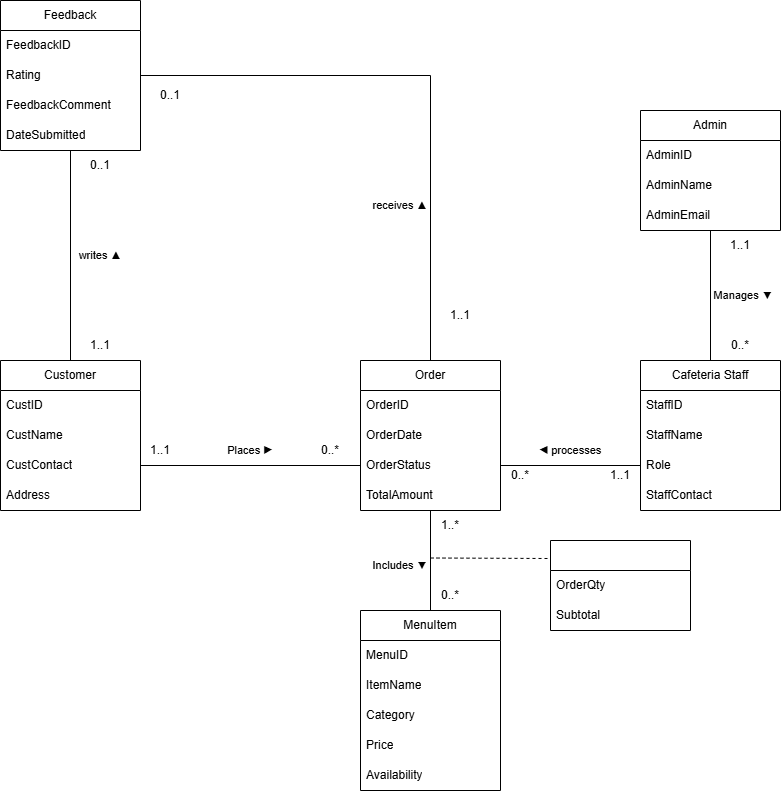

The diagram above was exported from draw.io. Its source (the exported page's mxGraphModel, read from the mxfile embedded in the PNG):
<mxGraphModel dx="2122" dy="1983" grid="1" gridSize="10" guides="1" tooltips="1" connect="1" arrows="1" fold="1" page="1" pageScale="1" pageWidth="850" pageHeight="1100" math="0" shadow="0">
  <root>
    <mxCell id="0" />
    <mxCell id="1" parent="0" />
    <mxCell id="2" parent="1" style="swimlane;fontStyle=0;childLayout=stackLayout;horizontal=1;startSize=30;horizontalStack=0;resizeParent=1;resizeParentMax=0;resizeLast=0;collapsible=1;marginBottom=0;whiteSpace=wrap;html=1;align=center;" value="Admin" vertex="1">
      <mxGeometry height="120" width="140" x="670" y="360" as="geometry">
        <mxRectangle height="30" width="60" x="340" y="900" as="alternateBounds" />
      </mxGeometry>
    </mxCell>
    <mxCell id="3" parent="2" style="text;strokeColor=none;fillColor=none;align=left;verticalAlign=middle;spacingLeft=4;spacingRight=4;overflow=hidden;points=[[0,0.5],[1,0.5]];portConstraint=eastwest;rotatable=0;whiteSpace=wrap;html=1;" value="AdminID" vertex="1">
      <mxGeometry height="30" width="140" y="30" as="geometry" />
    </mxCell>
    <mxCell id="4" parent="2" style="text;strokeColor=none;fillColor=none;align=left;verticalAlign=middle;spacingLeft=4;spacingRight=4;overflow=hidden;points=[[0,0.5],[1,0.5]];portConstraint=eastwest;rotatable=0;whiteSpace=wrap;html=1;" value="AdminName" vertex="1">
      <mxGeometry height="30" width="140" y="60" as="geometry" />
    </mxCell>
    <mxCell id="5" parent="2" style="text;strokeColor=none;fillColor=none;align=left;verticalAlign=middle;spacingLeft=4;spacingRight=4;overflow=hidden;points=[[0,0.5],[1,0.5]];portConstraint=eastwest;rotatable=0;whiteSpace=wrap;html=1;" value="AdminEmail" vertex="1">
      <mxGeometry height="30" width="140" y="90" as="geometry" />
    </mxCell>
    <mxCell id="6" parent="1" style="swimlane;fontStyle=0;childLayout=stackLayout;horizontal=1;startSize=30;horizontalStack=0;resizeParent=1;resizeParentMax=0;resizeLast=0;collapsible=1;marginBottom=0;whiteSpace=wrap;html=1;align=center;" value="Feedback" vertex="1">
      <mxGeometry height="150" width="140" x="30" y="250" as="geometry">
        <mxRectangle height="30" width="60" x="340" y="900" as="alternateBounds" />
      </mxGeometry>
    </mxCell>
    <mxCell id="7" parent="6" style="text;strokeColor=none;fillColor=none;align=left;verticalAlign=middle;spacingLeft=4;spacingRight=4;overflow=hidden;points=[[0,0.5],[1,0.5]];portConstraint=eastwest;rotatable=0;whiteSpace=wrap;html=1;" value="FeedbackID" vertex="1">
      <mxGeometry height="30" width="140" y="30" as="geometry" />
    </mxCell>
    <mxCell id="8" parent="6" style="text;strokeColor=none;fillColor=none;align=left;verticalAlign=middle;spacingLeft=4;spacingRight=4;overflow=hidden;points=[[0,0.5],[1,0.5]];portConstraint=eastwest;rotatable=0;whiteSpace=wrap;html=1;" value="Rating" vertex="1">
      <mxGeometry height="30" width="140" y="60" as="geometry" />
    </mxCell>
    <mxCell id="9" parent="6" style="text;strokeColor=none;fillColor=none;align=left;verticalAlign=middle;spacingLeft=4;spacingRight=4;overflow=hidden;points=[[0,0.5],[1,0.5]];portConstraint=eastwest;rotatable=0;whiteSpace=wrap;html=1;" value="FeedbackComment" vertex="1">
      <mxGeometry height="30" width="140" y="90" as="geometry" />
    </mxCell>
    <mxCell id="10" parent="6" style="text;strokeColor=none;fillColor=none;align=left;verticalAlign=middle;spacingLeft=4;spacingRight=4;overflow=hidden;points=[[0,0.5],[1,0.5]];portConstraint=eastwest;rotatable=0;whiteSpace=wrap;html=1;" value="DateSubmitted" vertex="1">
      <mxGeometry height="30" width="140" y="120" as="geometry" />
    </mxCell>
    <mxCell id="11" parent="1" style="swimlane;fontStyle=0;childLayout=stackLayout;horizontal=1;startSize=30;horizontalStack=0;resizeParent=1;resizeParentMax=0;resizeLast=0;collapsible=1;marginBottom=0;whiteSpace=wrap;html=1;align=center;" value="Cafeteria Staff" vertex="1">
      <mxGeometry height="150" width="140" x="670" y="610" as="geometry">
        <mxRectangle height="30" width="60" x="340" y="900" as="alternateBounds" />
      </mxGeometry>
    </mxCell>
    <mxCell id="12" parent="11" style="text;strokeColor=none;fillColor=none;align=left;verticalAlign=middle;spacingLeft=4;spacingRight=4;overflow=hidden;points=[[0,0.5],[1,0.5]];portConstraint=eastwest;rotatable=0;whiteSpace=wrap;html=1;" value="StaffID" vertex="1">
      <mxGeometry height="30" width="140" y="30" as="geometry" />
    </mxCell>
    <mxCell id="13" parent="11" style="text;strokeColor=none;fillColor=none;align=left;verticalAlign=middle;spacingLeft=4;spacingRight=4;overflow=hidden;points=[[0,0.5],[1,0.5]];portConstraint=eastwest;rotatable=0;whiteSpace=wrap;html=1;" value="StaffName" vertex="1">
      <mxGeometry height="30" width="140" y="60" as="geometry" />
    </mxCell>
    <mxCell id="14" parent="11" style="text;strokeColor=none;fillColor=none;align=left;verticalAlign=middle;spacingLeft=4;spacingRight=4;overflow=hidden;points=[[0,0.5],[1,0.5]];portConstraint=eastwest;rotatable=0;whiteSpace=wrap;html=1;" value="Role" vertex="1">
      <mxGeometry height="30" width="140" y="90" as="geometry" />
    </mxCell>
    <mxCell id="15" parent="11" style="text;strokeColor=none;fillColor=none;align=left;verticalAlign=middle;spacingLeft=4;spacingRight=4;overflow=hidden;points=[[0,0.5],[1,0.5]];portConstraint=eastwest;rotatable=0;whiteSpace=wrap;html=1;" value="StaffContact" vertex="1">
      <mxGeometry height="30" width="140" y="120" as="geometry" />
    </mxCell>
    <mxCell id="16" parent="1" style="swimlane;fontStyle=0;childLayout=stackLayout;horizontal=1;startSize=30;horizontalStack=0;resizeParent=1;resizeParentMax=0;resizeLast=0;collapsible=1;marginBottom=0;whiteSpace=wrap;html=1;align=center;" value="Customer" vertex="1">
      <mxGeometry height="150" width="140" x="30" y="610" as="geometry">
        <mxRectangle height="30" width="60" x="340" y="900" as="alternateBounds" />
      </mxGeometry>
    </mxCell>
    <mxCell id="17" parent="16" style="text;strokeColor=none;fillColor=none;align=left;verticalAlign=middle;spacingLeft=4;spacingRight=4;overflow=hidden;points=[[0,0.5],[1,0.5]];portConstraint=eastwest;rotatable=0;whiteSpace=wrap;html=1;" value="CustID" vertex="1">
      <mxGeometry height="30" width="140" y="30" as="geometry" />
    </mxCell>
    <mxCell id="18" parent="16" style="text;strokeColor=none;fillColor=none;align=left;verticalAlign=middle;spacingLeft=4;spacingRight=4;overflow=hidden;points=[[0,0.5],[1,0.5]];portConstraint=eastwest;rotatable=0;whiteSpace=wrap;html=1;" value="CustName" vertex="1">
      <mxGeometry height="30" width="140" y="60" as="geometry" />
    </mxCell>
    <mxCell id="19" parent="16" style="text;strokeColor=none;fillColor=none;align=left;verticalAlign=middle;spacingLeft=4;spacingRight=4;overflow=hidden;points=[[0,0.5],[1,0.5]];portConstraint=eastwest;rotatable=0;whiteSpace=wrap;html=1;" value="CustContact" vertex="1">
      <mxGeometry height="30" width="140" y="90" as="geometry" />
    </mxCell>
    <mxCell id="20" parent="16" style="text;strokeColor=none;fillColor=none;align=left;verticalAlign=middle;spacingLeft=4;spacingRight=4;overflow=hidden;points=[[0,0.5],[1,0.5]];portConstraint=eastwest;rotatable=0;whiteSpace=wrap;html=1;" value="Address" vertex="1">
      <mxGeometry height="30" width="140" y="120" as="geometry" />
    </mxCell>
    <mxCell id="21" parent="1" style="swimlane;fontStyle=0;childLayout=stackLayout;horizontal=1;startSize=30;horizontalStack=0;resizeParent=1;resizeParentMax=0;resizeLast=0;collapsible=1;marginBottom=0;whiteSpace=wrap;html=1;align=center;" value="MenuItem" vertex="1">
      <mxGeometry height="180" width="140" x="390" y="860" as="geometry">
        <mxRectangle height="30" width="60" x="340" y="900" as="alternateBounds" />
      </mxGeometry>
    </mxCell>
    <mxCell id="22" parent="21" style="text;strokeColor=none;fillColor=none;align=left;verticalAlign=middle;spacingLeft=4;spacingRight=4;overflow=hidden;points=[[0,0.5],[1,0.5]];portConstraint=eastwest;rotatable=0;whiteSpace=wrap;html=1;" value="MenuID" vertex="1">
      <mxGeometry height="30" width="140" y="30" as="geometry" />
    </mxCell>
    <mxCell id="23" parent="21" style="text;strokeColor=none;fillColor=none;align=left;verticalAlign=middle;spacingLeft=4;spacingRight=4;overflow=hidden;points=[[0,0.5],[1,0.5]];portConstraint=eastwest;rotatable=0;whiteSpace=wrap;html=1;" value="ItemName" vertex="1">
      <mxGeometry height="30" width="140" y="60" as="geometry" />
    </mxCell>
    <mxCell id="24" parent="21" style="text;strokeColor=none;fillColor=none;align=left;verticalAlign=middle;spacingLeft=4;spacingRight=4;overflow=hidden;points=[[0,0.5],[1,0.5]];portConstraint=eastwest;rotatable=0;whiteSpace=wrap;html=1;" value="Category" vertex="1">
      <mxGeometry height="30" width="140" y="90" as="geometry" />
    </mxCell>
    <mxCell id="25" parent="21" style="text;strokeColor=none;fillColor=none;align=left;verticalAlign=middle;spacingLeft=4;spacingRight=4;overflow=hidden;points=[[0,0.5],[1,0.5]];portConstraint=eastwest;rotatable=0;whiteSpace=wrap;html=1;" value="Price" vertex="1">
      <mxGeometry height="30" width="140" y="120" as="geometry" />
    </mxCell>
    <mxCell id="26" parent="21" style="text;strokeColor=none;fillColor=none;align=left;verticalAlign=middle;spacingLeft=4;spacingRight=4;overflow=hidden;points=[[0,0.5],[1,0.5]];portConstraint=eastwest;rotatable=0;whiteSpace=wrap;html=1;" value="Availability" vertex="1">
      <mxGeometry height="30" width="140" y="150" as="geometry" />
    </mxCell>
    <mxCell id="27" edge="1" parent="1" source="28" style="edgeStyle=orthogonalEdgeStyle;rounded=0;orthogonalLoop=1;jettySize=auto;html=1;exitX=0.5;exitY=1;exitDx=0;exitDy=0;endArrow=none;endFill=0;">
      <mxGeometry relative="1" as="geometry">
        <mxPoint x="460" y="860" as="targetPoint" />
      </mxGeometry>
    </mxCell>
    <mxCell id="28" parent="1" style="swimlane;fontStyle=0;childLayout=stackLayout;horizontal=1;startSize=30;horizontalStack=0;resizeParent=1;resizeParentMax=0;resizeLast=0;collapsible=1;marginBottom=0;whiteSpace=wrap;html=1;align=center;" value="Order" vertex="1">
      <mxGeometry height="150" width="140" x="390" y="610" as="geometry">
        <mxRectangle height="30" width="60" x="340" y="900" as="alternateBounds" />
      </mxGeometry>
    </mxCell>
    <mxCell id="29" parent="28" style="text;strokeColor=none;fillColor=none;align=left;verticalAlign=middle;spacingLeft=4;spacingRight=4;overflow=hidden;points=[[0,0.5],[1,0.5]];portConstraint=eastwest;rotatable=0;whiteSpace=wrap;html=1;" value="OrderID" vertex="1">
      <mxGeometry height="30" width="140" y="30" as="geometry" />
    </mxCell>
    <mxCell id="30" parent="28" style="text;strokeColor=none;fillColor=none;align=left;verticalAlign=middle;spacingLeft=4;spacingRight=4;overflow=hidden;points=[[0,0.5],[1,0.5]];portConstraint=eastwest;rotatable=0;whiteSpace=wrap;html=1;" value="OrderDate" vertex="1">
      <mxGeometry height="30" width="140" y="60" as="geometry" />
    </mxCell>
    <mxCell id="31" parent="28" style="text;strokeColor=none;fillColor=none;align=left;verticalAlign=middle;spacingLeft=4;spacingRight=4;overflow=hidden;points=[[0,0.5],[1,0.5]];portConstraint=eastwest;rotatable=0;whiteSpace=wrap;html=1;" value="OrderStatus" vertex="1">
      <mxGeometry height="30" width="140" y="90" as="geometry" />
    </mxCell>
    <mxCell id="32" parent="28" style="text;strokeColor=none;fillColor=none;align=left;verticalAlign=middle;spacingLeft=4;spacingRight=4;overflow=hidden;points=[[0,0.5],[1,0.5]];portConstraint=eastwest;rotatable=0;whiteSpace=wrap;html=1;" value="TotalAmount" vertex="1">
      <mxGeometry height="30" width="140" y="120" as="geometry" />
    </mxCell>
    <mxCell id="33" edge="1" parent="1" source="19" style="edgeStyle=orthogonalEdgeStyle;rounded=0;orthogonalLoop=1;jettySize=auto;html=1;exitX=1;exitY=0.5;exitDx=0;exitDy=0;entryX=0;entryY=0.5;entryDx=0;entryDy=0;endArrow=none;endFill=0;">
      <mxGeometry relative="1" as="geometry">
        <mxPoint x="390" y="685" as="targetPoint" />
      </mxGeometry>
    </mxCell>
    <mxCell id="34" edge="1" parent="1" source="16" style="edgeStyle=orthogonalEdgeStyle;rounded=0;orthogonalLoop=1;jettySize=auto;html=1;exitX=0.5;exitY=0;exitDx=0;exitDy=0;entryX=0.5;entryY=1;entryDx=0;entryDy=0;entryPerimeter=0;endArrow=none;endFill=0;" target="10">
      <mxGeometry relative="1" as="geometry" />
    </mxCell>
    <mxCell id="35" edge="1" parent="1" style="edgeStyle=orthogonalEdgeStyle;rounded=0;orthogonalLoop=1;jettySize=auto;html=1;entryX=0;entryY=0.5;entryDx=0;entryDy=0;endArrow=none;endFill=0;" target="14">
      <mxGeometry relative="1" as="geometry">
        <Array as="points">
          <mxPoint x="530" y="715" />
        </Array>
        <mxPoint x="530" y="700" as="sourcePoint" />
      </mxGeometry>
    </mxCell>
    <mxCell id="36" edge="1" parent="1" source="11" style="edgeStyle=orthogonalEdgeStyle;rounded=0;orthogonalLoop=1;jettySize=auto;html=1;exitX=0.5;exitY=0;exitDx=0;exitDy=0;entryX=0.5;entryY=1;entryDx=0;entryDy=0;entryPerimeter=0;endArrow=none;endFill=0;">
      <mxGeometry relative="1" as="geometry">
        <mxPoint x="740" y="480" as="targetPoint" />
      </mxGeometry>
    </mxCell>
    <mxCell id="37" edge="1" parent="1" source="8" style="edgeStyle=orthogonalEdgeStyle;rounded=0;orthogonalLoop=1;jettySize=auto;html=1;exitX=1;exitY=0.5;exitDx=0;exitDy=0;entryX=0.5;entryY=0;entryDx=0;entryDy=0;endArrow=none;endFill=0;" target="28">
      <mxGeometry relative="1" as="geometry" />
    </mxCell>
    <mxCell id="38" parent="1" style="text;html=1;whiteSpace=wrap;strokeColor=none;fillColor=none;align=center;verticalAlign=middle;rounded=0;fontFamily=Helvetica;fontSize=11;fontColor=default;labelBackgroundColor=none;" value="&lt;div style=&quot;text-align: left;&quot;&gt;&lt;span style=&quot;background-color: transparent; color: light-dark(rgb(0, 0, 0), rgb(255, 255, 255));&quot;&gt;writes&amp;nbsp;&lt;/span&gt;&lt;span style=&quot;background-color: transparent;&quot;&gt;▲&lt;/span&gt;&lt;/div&gt;" vertex="1">
      <mxGeometry height="30" width="60" x="100" y="490" as="geometry" />
    </mxCell>
    <mxCell id="39" parent="1" style="text;html=1;whiteSpace=wrap;strokeColor=none;fillColor=none;align=center;verticalAlign=middle;rounded=0;fontFamily=Helvetica;fontSize=11;fontColor=default;labelBackgroundColor=none;" value="Places&amp;nbsp;&lt;span style=&quot;text-align: left;&quot;&gt;&lt;font&gt;▶&lt;/font&gt;&lt;/span&gt;" vertex="1">
      <mxGeometry height="30" width="60" x="250" y="685" as="geometry" />
    </mxCell>
    <mxCell id="40" parent="1" style="text;html=1;whiteSpace=wrap;strokeColor=none;fillColor=none;align=center;verticalAlign=middle;rounded=0;" value="1..1" vertex="1">
      <mxGeometry height="30" width="60" x="160" y="685" as="geometry" />
    </mxCell>
    <mxCell id="41" parent="1" style="text;html=1;whiteSpace=wrap;strokeColor=none;fillColor=none;align=center;verticalAlign=middle;rounded=0;" value="0..*" vertex="1">
      <mxGeometry height="30" width="60" x="330" y="685" as="geometry" />
    </mxCell>
    <mxCell id="42" parent="1" style="text;html=1;whiteSpace=wrap;strokeColor=none;fillColor=none;align=center;verticalAlign=middle;rounded=0;fontFamily=Helvetica;fontSize=11;fontColor=default;labelBackgroundColor=none;" value="&lt;div style=&quot;text-align: left;&quot;&gt;&lt;span style=&quot;background-color: transparent; color: light-dark(rgb(0, 0, 0), rgb(255, 255, 255));&quot;&gt;Includes&amp;nbsp;&lt;/span&gt;&lt;span style=&quot;background-color: transparent;&quot;&gt;▼&lt;/span&gt;&lt;/div&gt;" vertex="1">
      <mxGeometry height="30" width="60" x="400" y="800" as="geometry" />
    </mxCell>
    <mxCell id="43" parent="1" style="text;html=1;whiteSpace=wrap;strokeColor=none;fillColor=none;align=center;verticalAlign=middle;rounded=0;" value="0..*" vertex="1">
      <mxGeometry height="30" width="60" x="450" y="830" as="geometry" />
    </mxCell>
    <mxCell id="44" parent="1" style="text;html=1;whiteSpace=wrap;strokeColor=none;fillColor=none;align=center;verticalAlign=middle;rounded=0;" value="1..*" vertex="1">
      <mxGeometry height="30" width="60" x="450" y="760" as="geometry" />
    </mxCell>
    <mxCell id="45" parent="1" style="text;html=1;whiteSpace=wrap;strokeColor=none;fillColor=none;align=center;verticalAlign=middle;rounded=0;fontFamily=Helvetica;fontSize=11;fontColor=default;labelBackgroundColor=none;" value="&lt;div style=&quot;text-align: left;&quot;&gt;&lt;span style=&quot;background-color: transparent; color: light-dark(rgb(0, 0, 0), rgb(255, 255, 255)); text-align: center;&quot;&gt;◀ processes&lt;/span&gt;&lt;/div&gt;" vertex="1">
      <mxGeometry height="30" width="70" x="565" y="685" as="geometry" />
    </mxCell>
    <mxCell id="46" parent="1" style="text;html=1;whiteSpace=wrap;strokeColor=none;fillColor=none;align=center;verticalAlign=middle;rounded=0;" value="1..1" vertex="1">
      <mxGeometry height="30" width="60" x="620" y="710" as="geometry" />
    </mxCell>
    <mxCell id="47" parent="1" style="text;html=1;whiteSpace=wrap;strokeColor=none;fillColor=none;align=center;verticalAlign=middle;rounded=0;" value="0..*" vertex="1">
      <mxGeometry height="30" width="60" x="520" y="710" as="geometry" />
    </mxCell>
    <mxCell id="48" parent="1" style="text;html=1;whiteSpace=wrap;strokeColor=none;fillColor=none;align=center;verticalAlign=middle;rounded=0;" value="1..1" vertex="1">
      <mxGeometry height="30" width="60" x="100" y="580" as="geometry" />
    </mxCell>
    <mxCell id="49" parent="1" style="text;html=1;whiteSpace=wrap;strokeColor=none;fillColor=none;align=center;verticalAlign=middle;rounded=0;" value="0..1" vertex="1">
      <mxGeometry height="30" width="60" x="100" y="400" as="geometry" />
    </mxCell>
    <mxCell id="50" parent="1" style="text;html=1;whiteSpace=wrap;strokeColor=none;fillColor=none;align=center;verticalAlign=middle;rounded=0;fontFamily=Helvetica;fontSize=11;fontColor=default;labelBackgroundColor=none;" value="&lt;div style=&quot;text-align: left;&quot;&gt;&lt;span style=&quot;background-color: transparent; color: light-dark(rgb(0, 0, 0), rgb(255, 255, 255));&quot;&gt;receives&amp;nbsp;&lt;/span&gt;&lt;span style=&quot;background-color: transparent;&quot;&gt;▲&lt;/span&gt;&lt;/div&gt;" vertex="1">
      <mxGeometry height="30" width="60" x="400" y="440" as="geometry" />
    </mxCell>
    <mxCell id="51" parent="1" style="text;html=1;whiteSpace=wrap;strokeColor=none;fillColor=none;align=center;verticalAlign=middle;rounded=0;" value="1..1" vertex="1">
      <mxGeometry height="30" width="60" x="460" y="550" as="geometry" />
    </mxCell>
    <mxCell id="52" parent="1" style="text;html=1;whiteSpace=wrap;strokeColor=none;fillColor=none;align=center;verticalAlign=middle;rounded=0;" value="0..1" vertex="1">
      <mxGeometry height="30" width="60" x="170" y="330" as="geometry" />
    </mxCell>
    <mxCell id="53" parent="1" style="text;html=1;whiteSpace=wrap;strokeColor=none;fillColor=none;align=center;verticalAlign=middle;rounded=0;fontFamily=Helvetica;fontSize=11;fontColor=default;labelBackgroundColor=none;" value="&lt;div style=&quot;text-align: left;&quot;&gt;&lt;span style=&quot;background-color: transparent; color: light-dark(rgb(0, 0, 0), rgb(255, 255, 255));&quot;&gt;Manages&amp;nbsp;&lt;/span&gt;&lt;span style=&quot;background-color: transparent;&quot;&gt;▼&lt;/span&gt;&lt;/div&gt;" vertex="1">
      <mxGeometry height="30" width="60" x="743" y="530" as="geometry" />
    </mxCell>
    <mxCell id="54" parent="1" style="text;html=1;whiteSpace=wrap;strokeColor=none;fillColor=none;align=center;verticalAlign=middle;rounded=0;" value="1..1" vertex="1">
      <mxGeometry height="30" width="60" x="740" y="480" as="geometry" />
    </mxCell>
    <mxCell id="55" parent="1" style="text;html=1;whiteSpace=wrap;strokeColor=none;fillColor=none;align=center;verticalAlign=middle;rounded=0;" value="0..*" vertex="1">
      <mxGeometry height="30" width="60" x="740" y="580" as="geometry" />
    </mxCell>
    <mxCell id="56" parent="1" style="swimlane;fontStyle=0;childLayout=stackLayout;horizontal=1;startSize=30;horizontalStack=0;resizeParent=1;resizeParentMax=0;resizeLast=0;collapsible=1;marginBottom=0;whiteSpace=wrap;html=1;align=center;" value="" vertex="1">
      <mxGeometry height="90" width="140" x="580" y="790" as="geometry">
        <mxRectangle height="30" width="60" x="340" y="900" as="alternateBounds" />
      </mxGeometry>
    </mxCell>
    <mxCell id="57" parent="56" style="text;strokeColor=none;fillColor=none;align=left;verticalAlign=middle;spacingLeft=4;spacingRight=4;overflow=hidden;points=[[0,0.5],[1,0.5]];portConstraint=eastwest;rotatable=0;whiteSpace=wrap;html=1;" value="OrderQty" vertex="1">
      <mxGeometry height="30" width="140" y="30" as="geometry" />
    </mxCell>
    <mxCell id="58" parent="56" style="text;strokeColor=none;fillColor=none;align=left;verticalAlign=middle;spacingLeft=4;spacingRight=4;overflow=hidden;points=[[0,0.5],[1,0.5]];portConstraint=eastwest;rotatable=0;whiteSpace=wrap;html=1;" value="Subtotal" vertex="1">
      <mxGeometry height="30" width="140" y="60" as="geometry" />
    </mxCell>
    <mxCell id="59" edge="1" parent="1" source="42" style="endArrow=none;dashed=1;html=1;rounded=0;exitX=1;exitY=0.25;exitDx=0;exitDy=0;" value="">
      <mxGeometry height="50" relative="1" width="50" as="geometry">
        <mxPoint x="530" y="860" as="sourcePoint" />
        <mxPoint x="579" y="808" as="targetPoint" />
      </mxGeometry>
    </mxCell>
  </root>
</mxGraphModel>